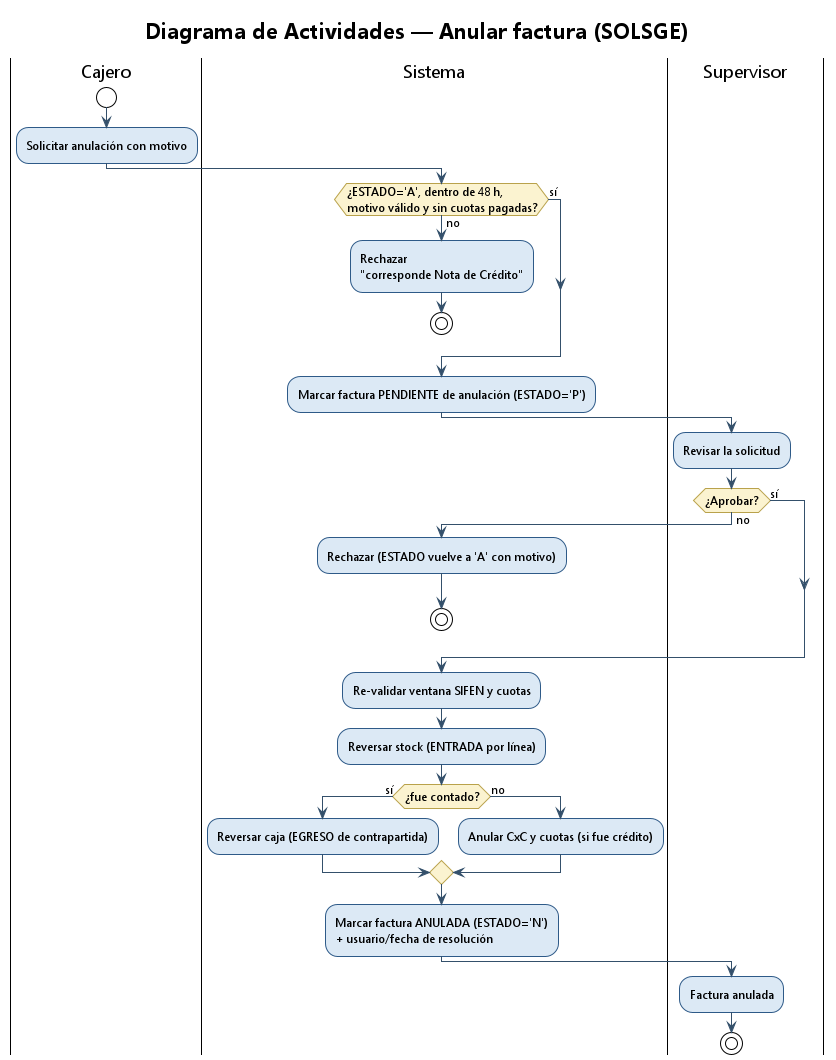

The diagram above was rendered by PlantUML. Its source (embedded in the PNG):
@startuml actividad_anular_factura
' ============================================================================
' SolSGE - Diagrama de Actividades - "Anular factura" (F11)
' Flujo real: PRC_SOLICITAR_ANULACION + PRC_APROBAR_ANULACION.
' ============================================================================
!theme plain
skinparam backgroundColor #FFFFFF
skinparam shadowing false
skinparam DefaultFontName Segoe UI
skinparam ActivityFontSize 12
skinparam activity {
  BackgroundColor #DCE9F5
  BorderColor #2E5A88
  DiamondBackgroundColor #FBF3D0
  DiamondBorderColor #B9A24B
  ArrowColor #34506B
}

title Diagrama de Actividades — Anular factura (SOLSGE)

|Cajero|
start
:Solicitar anulación con motivo;

|Sistema|
if (¿ESTADO='A', dentro de 48 h,\nmotivo válido y sin cuotas pagadas?) then (no)
  :Rechazar\n"corresponde Nota de Crédito";
  stop
else (sí)
endif
:Marcar factura PENDIENTE de anulación (ESTADO='P');

|Supervisor|
:Revisar la solicitud;
if (¿Aprobar?) then (no)
  |Sistema|
  :Rechazar (ESTADO vuelve a 'A' con motivo);
  stop
else (sí)
endif

|Sistema|
:Re-validar ventana SIFEN y cuotas;
:Reversar stock (ENTRADA por línea);
if (¿fue contado?) then (sí)
  :Reversar caja (EGRESO de contrapartida);
else (no)
  :Anular CxC y cuotas (si fue crédito);
endif
:Marcar factura ANULADA (ESTADO='N')\n+ usuario/fecha de resolución;

|Supervisor|
:Factura anulada;
stop

@enduml